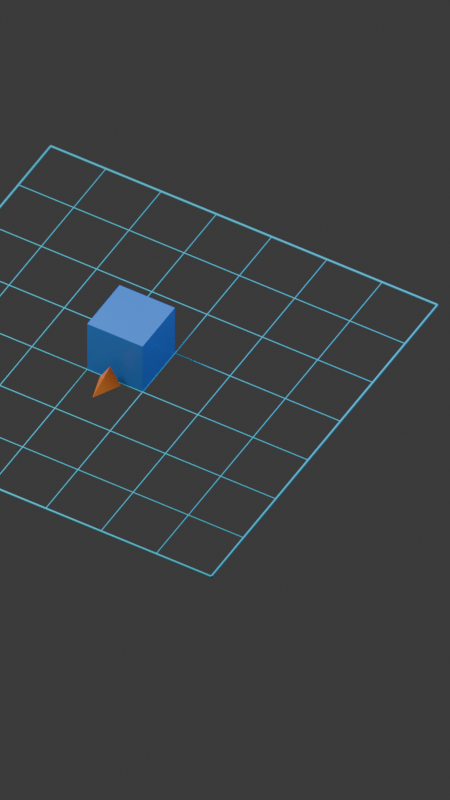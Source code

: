 # Source: PR3D_PizzaFactory_Master.blend  (saved by Blender 5.2.44; exported with 4.5.12 LTS)
import bpy
from mathutils import Matrix  # noqa: F401  (used for matrix-valued properties, if any)

bpy.ops.wm.read_factory_settings(use_empty=True)
scene = bpy.context.scene
scene.name = 'PR3D_PizzaFactory_Master'

# ---- collections
col_00_reference = bpy.data.collections.new('00_REFERENCE'); scene.collection.children.link(col_00_reference)
col_10_gameplay_visuals = bpy.data.collections.new('10_GAMEPLAY_VISUALS'); scene.collection.children.link(col_10_gameplay_visuals)
col_board = bpy.data.collections.new('Board'); col_10_gameplay_visuals.children.link(col_board)
col_rails = bpy.data.collections.new('Rails'); col_10_gameplay_visuals.children.link(col_rails)
col_gates = bpy.data.collections.new('Gates'); col_10_gameplay_visuals.children.link(col_gates)
col_pizza = bpy.data.collections.new('Pizza'); col_10_gameplay_visuals.children.link(col_pizza)
col_containers = bpy.data.collections.new('Containers'); col_10_gameplay_visuals.children.link(col_containers)
col_ice = bpy.data.collections.new('Ice'); col_10_gameplay_visuals.children.link(col_ice)
col_20_environment = bpy.data.collections.new('20_ENVIRONMENT'); scene.collection.children.link(col_20_environment)
col_architecture = bpy.data.collections.new('Architecture'); col_20_environment.children.link(col_architecture)
col_props = bpy.data.collections.new('Props'); col_20_environment.children.link(col_props)
col_80_cameras_lights = bpy.data.collections.new('80_CAMERAS_LIGHTS'); scene.collection.children.link(col_80_cameras_lights)
col_90_export = bpy.data.collections.new('90_EXPORT'); scene.collection.children.link(col_90_export)
col_99_guides = bpy.data.collections.new('99_GUIDES'); scene.collection.children.link(col_99_guides)

# ---- materials (node trees are filled in below, after node groups)
mat_pr3d_mat_probeblue_008 = bpy.data.materials.new('PR3D_MAT_ProbeBlue.008')
mat_pr3d_mat_probeblue_008.diffuse_color = (0.05, 0.25, 0.8, 1.0)
mat_pr3d_mat_forwardorange_008 = bpy.data.materials.new('PR3D_MAT_ForwardOrange.008')
mat_pr3d_mat_forwardorange_008.diffuse_color = (1.0, 0.22, 0.025, 1.0)
mat_pr3d_mat_guide_008 = bpy.data.materials.new('PR3D_MAT_Guide.008')
mat_pr3d_mat_guide_008.diffuse_color = (0.05, 0.6, 0.7, 1.0)

# ---- material node trees
mat_pr3d_mat_probeblue_008.use_nodes = True; mat_pr3d_mat_probeblue_008.node_tree.nodes.clear()
_N = mat_pr3d_mat_probeblue_008.node_tree.nodes; _L = mat_pr3d_mat_probeblue_008.node_tree.links
n0 = _N.new('ShaderNodeBsdfPrincipled'); n0.name = 'Principled BSDF'; n0.location = (-200, 100)
n0.inputs[0].default_value = (0.05, 0.25, 0.8, 1.0)
n0.inputs[1].default_value = 0.15
n0.inputs[2].default_value = 0.3
n0.inputs[10].default_value = 0.005
n1 = _N.new('ShaderNodeOutputMaterial'); n1.name = 'Material Output'; n1.location = (200, 100)
_L.new(n0.outputs[0], n1.inputs[0])
n1.is_active_output = True
mat_pr3d_mat_forwardorange_008.use_nodes = True; mat_pr3d_mat_forwardorange_008.node_tree.nodes.clear()
_N = mat_pr3d_mat_forwardorange_008.node_tree.nodes; _L = mat_pr3d_mat_forwardorange_008.node_tree.links
n0 = _N.new('ShaderNodeBsdfPrincipled'); n0.name = 'Principled BSDF'; n0.location = (-200, 100)
n0.inputs[0].default_value = (1.0, 0.22, 0.025, 1.0)
n0.inputs[2].default_value = 0.32
n0.inputs[10].default_value = 0.005
n1 = _N.new('ShaderNodeOutputMaterial'); n1.name = 'Material Output'; n1.location = (200, 100)
_L.new(n0.outputs[0], n1.inputs[0])
n1.is_active_output = True
mat_pr3d_mat_guide_008.use_nodes = True; mat_pr3d_mat_guide_008.node_tree.nodes.clear()
_N = mat_pr3d_mat_guide_008.node_tree.nodes; _L = mat_pr3d_mat_guide_008.node_tree.links
n0 = _N.new('ShaderNodeBsdfPrincipled'); n0.name = 'Principled BSDF'; n0.location = (-200, 100)
n0.inputs[0].default_value = (0.05, 0.6, 0.7, 1.0)
n0.inputs[2].default_value = 0.8
n0.inputs[10].default_value = 0.005
n1 = _N.new('ShaderNodeOutputMaterial'); n1.name = 'Material Output'; n1.location = (200, 100)
_L.new(n0.outputs[0], n1.inputs[0])
n1.is_active_output = True

# ---- world
world_world = bpy.data.worlds.new('World'); scene.world = world_world
world_world.use_nodes = True; world_world.node_tree.nodes.clear()
_N = world_world.node_tree.nodes; _L = world_world.node_tree.links
n0 = _N.new('ShaderNodeOutputWorld'); n0.name = 'World Output'; n0.location = (200, 100)
n1 = _N.new('ShaderNodeBackground'); n1.name = 'Background'; n1.location = (-200, 100)
n1.inputs[0].default_value = (0.05088, 0.05088, 0.05088, 1.0)
_L.new(n1.outputs[0], n0.inputs[0])
n0.is_active_output = True
world_world.color = (0.012, 0.02, 0.055)
world_world.sun_shadow_jitter_overblur = 0.0

# ---- cameras
cam_pr3d_cam_portrait_data = bpy.data.cameras.new('PR3D_CAM_Portrait_Data')
cam_pr3d_cam_portrait_data.type = 'ORTHO'
cam_pr3d_cam_portrait_data.ortho_scale = 12.5

# ---- lights
light_pr3d_lgt_key_data = bpy.data.lights.new('PR3D_LGT_Key_Data', 'AREA')
light_pr3d_lgt_key_data.energy = 1050.0
light_pr3d_lgt_key_data.shape = 'DISK'
light_pr3d_lgt_key_data.size = 5.0
light_pr3d_lgt_fill_data = bpy.data.lights.new('PR3D_LGT_Fill_Data', 'AREA')
light_pr3d_lgt_fill_data.color = (0.35, 0.55, 1.0)
light_pr3d_lgt_fill_data.energy = 650.0
light_pr3d_lgt_fill_data.size = 4.0

# ---- meshes
me_pr3d_mesh_metercube_1m = bpy.data.meshes.new('PR3D_MESH_MeterCube_1m')
me_pr3d_mesh_metercube_1m.from_pydata([(-0.5, -0.5, 0.0), (-0.5, -0.5, 1.0), (-0.5, 0.5, 0.0), (-0.5, 0.5, 1.0), (0.5, -0.5, 0.0), (0.5, -0.5, 1.0), (0.5, 0.5, 0.0), (0.5, 0.5, 1.0)], [], [(0, 1, 3, 2), (2, 3, 7, 6), (6, 7, 5, 4), (4, 5, 1, 0), (2, 6, 4, 0), (7, 3, 1, 5)])
_uv = me_pr3d_mesh_metercube_1m.uv_layers.new(name='UVMap')
_uv.uv.foreach_set('vector', [0.375, 0.0, 0.625, 0.0, 0.625, 0.25, 0.375, 0.25, 0.375, 0.25, 0.625, 0.25, 0.625, 0.5, 0.375, 0.5, 0.375, 0.5, 0.625, 0.5, 0.625, 0.75, 0.375, 0.75, 0.375, 0.75, 0.625, 0.75, 0.625, 1.0, 0.375, 1.0, 0.125, 0.5, 0.375, 0.5, 0.375, 0.75, 0.125, 0.75, 0.625, 0.5, 0.875, 0.5, 0.875, 0.75, 0.625, 0.75])
me_pr3d_mesh_metercube_1m.materials.append(mat_pr3d_mat_probeblue_008)
me_pr3d_mesh_metercube_1m.update()
me_pr3d_mesh_forwardz = bpy.data.meshes.new('PR3D_MESH_ForwardZ')
me_pr3d_mesh_forwardz.from_pydata([(0.0, -0.645, 0.44), (0.1905, -0.645, 0.11), (-0.1905, -0.645, 0.11), (0.0, -1.195, 0.22)], [], [(0, 3, 1), (0, 1, 2), (1, 3, 2), (2, 3, 0)])
_uv = me_pr3d_mesh_forwardz.uv_layers.new(name='UVMap')
_uv.uv.foreach_set('vector', [0.25, 0.49, 0.25, 0.25, 0.4578, 0.13, 0.75, 0.49, 0.9578, 0.13, 0.5422, 0.13, 0.4578, 0.13, 0.25, 0.25, 0.04215, 0.13, 0.04215, 0.13, 0.25, 0.25, 0.25, 0.49])
me_pr3d_mesh_forwardz.materials.append(mat_pr3d_mat_forwardorange_008)
me_pr3d_mesh_forwardz.update()

# ---- curves / text
cu_pr3d_guide_grid_0_0 = bpy.data.curves.new('PR3D_GUIDE_Grid_0_0', 'CURVE')
cu_pr3d_guide_grid_0_0.dimensions = '3D'
_sp = cu_pr3d_guide_grid_0_0.splines.new('POLY'); _sp.points.add(1)
_sp.points.foreach_set('co', [-3.5, -3.5, 0.0, 1.0, -3.5, 3.5, 0.0, 1.0])
cu_pr3d_guide_grid_0_0.materials.append(mat_pr3d_mat_guide_008)
cu_pr3d_guide_grid_0_0.bevel_depth = 0.018
cu_pr3d_guide_grid_0_0.fill_mode = 'FULL'
cu_pr3d_guide_grid_0_1 = bpy.data.curves.new('PR3D_GUIDE_Grid_0_1', 'CURVE')
cu_pr3d_guide_grid_0_1.dimensions = '3D'
_sp = cu_pr3d_guide_grid_0_1.splines.new('POLY'); _sp.points.add(1)
_sp.points.foreach_set('co', [-3.5, -3.5, 0.0, 1.0, 3.5, -3.5, 0.0, 1.0])
cu_pr3d_guide_grid_0_1.materials.append(mat_pr3d_mat_guide_008)
cu_pr3d_guide_grid_0_1.bevel_depth = 0.018
cu_pr3d_guide_grid_0_1.fill_mode = 'FULL'
cu_pr3d_guide_grid_1_2 = bpy.data.curves.new('PR3D_GUIDE_Grid_1_2', 'CURVE')
cu_pr3d_guide_grid_1_2.dimensions = '3D'
_sp = cu_pr3d_guide_grid_1_2.splines.new('POLY'); _sp.points.add(1)
_sp.points.foreach_set('co', [-2.5, -3.5, 0.0, 1.0, -2.5, 3.5, 0.0, 1.0])
cu_pr3d_guide_grid_1_2.materials.append(mat_pr3d_mat_guide_008)
cu_pr3d_guide_grid_1_2.bevel_depth = 0.008
cu_pr3d_guide_grid_1_2.fill_mode = 'FULL'
cu_pr3d_guide_grid_1_3 = bpy.data.curves.new('PR3D_GUIDE_Grid_1_3', 'CURVE')
cu_pr3d_guide_grid_1_3.dimensions = '3D'
_sp = cu_pr3d_guide_grid_1_3.splines.new('POLY'); _sp.points.add(1)
_sp.points.foreach_set('co', [-3.5, -2.5, 0.0, 1.0, 3.5, -2.5, 0.0, 1.0])
cu_pr3d_guide_grid_1_3.materials.append(mat_pr3d_mat_guide_008)
cu_pr3d_guide_grid_1_3.bevel_depth = 0.008
cu_pr3d_guide_grid_1_3.fill_mode = 'FULL'
cu_pr3d_guide_grid_2_4 = bpy.data.curves.new('PR3D_GUIDE_Grid_2_4', 'CURVE')
cu_pr3d_guide_grid_2_4.dimensions = '3D'
_sp = cu_pr3d_guide_grid_2_4.splines.new('POLY'); _sp.points.add(1)
_sp.points.foreach_set('co', [-1.5, -3.5, 0.0, 1.0, -1.5, 3.5, 0.0, 1.0])
cu_pr3d_guide_grid_2_4.materials.append(mat_pr3d_mat_guide_008)
cu_pr3d_guide_grid_2_4.bevel_depth = 0.008
cu_pr3d_guide_grid_2_4.fill_mode = 'FULL'
cu_pr3d_guide_grid_2_5 = bpy.data.curves.new('PR3D_GUIDE_Grid_2_5', 'CURVE')
cu_pr3d_guide_grid_2_5.dimensions = '3D'
_sp = cu_pr3d_guide_grid_2_5.splines.new('POLY'); _sp.points.add(1)
_sp.points.foreach_set('co', [-3.5, -1.5, 0.0, 1.0, 3.5, -1.5, 0.0, 1.0])
cu_pr3d_guide_grid_2_5.materials.append(mat_pr3d_mat_guide_008)
cu_pr3d_guide_grid_2_5.bevel_depth = 0.008
cu_pr3d_guide_grid_2_5.fill_mode = 'FULL'
cu_pr3d_guide_grid_3_6 = bpy.data.curves.new('PR3D_GUIDE_Grid_3_6', 'CURVE')
cu_pr3d_guide_grid_3_6.dimensions = '3D'
_sp = cu_pr3d_guide_grid_3_6.splines.new('POLY'); _sp.points.add(1)
_sp.points.foreach_set('co', [-0.5, -3.5, 0.0, 1.0, -0.5, 3.5, 0.0, 1.0])
cu_pr3d_guide_grid_3_6.materials.append(mat_pr3d_mat_guide_008)
cu_pr3d_guide_grid_3_6.bevel_depth = 0.008
cu_pr3d_guide_grid_3_6.fill_mode = 'FULL'
cu_pr3d_guide_grid_3_7 = bpy.data.curves.new('PR3D_GUIDE_Grid_3_7', 'CURVE')
cu_pr3d_guide_grid_3_7.dimensions = '3D'
_sp = cu_pr3d_guide_grid_3_7.splines.new('POLY'); _sp.points.add(1)
_sp.points.foreach_set('co', [-3.5, -0.5, 0.0, 1.0, 3.5, -0.5, 0.0, 1.0])
cu_pr3d_guide_grid_3_7.materials.append(mat_pr3d_mat_guide_008)
cu_pr3d_guide_grid_3_7.bevel_depth = 0.008
cu_pr3d_guide_grid_3_7.fill_mode = 'FULL'
cu_pr3d_guide_grid_4_8 = bpy.data.curves.new('PR3D_GUIDE_Grid_4_8', 'CURVE')
cu_pr3d_guide_grid_4_8.dimensions = '3D'
_sp = cu_pr3d_guide_grid_4_8.splines.new('POLY'); _sp.points.add(1)
_sp.points.foreach_set('co', [0.5, -3.5, 0.0, 1.0, 0.5, 3.5, 0.0, 1.0])
cu_pr3d_guide_grid_4_8.materials.append(mat_pr3d_mat_guide_008)
cu_pr3d_guide_grid_4_8.bevel_depth = 0.008
cu_pr3d_guide_grid_4_8.fill_mode = 'FULL'
cu_pr3d_guide_grid_4_9 = bpy.data.curves.new('PR3D_GUIDE_Grid_4_9', 'CURVE')
cu_pr3d_guide_grid_4_9.dimensions = '3D'
_sp = cu_pr3d_guide_grid_4_9.splines.new('POLY'); _sp.points.add(1)
_sp.points.foreach_set('co', [-3.5, 0.5, 0.0, 1.0, 3.5, 0.5, 0.0, 1.0])
cu_pr3d_guide_grid_4_9.materials.append(mat_pr3d_mat_guide_008)
cu_pr3d_guide_grid_4_9.bevel_depth = 0.008
cu_pr3d_guide_grid_4_9.fill_mode = 'FULL'
cu_pr3d_guide_grid_5_10 = bpy.data.curves.new('PR3D_GUIDE_Grid_5_10', 'CURVE')
cu_pr3d_guide_grid_5_10.dimensions = '3D'
_sp = cu_pr3d_guide_grid_5_10.splines.new('POLY'); _sp.points.add(1)
_sp.points.foreach_set('co', [1.5, -3.5, 0.0, 1.0, 1.5, 3.5, 0.0, 1.0])
cu_pr3d_guide_grid_5_10.materials.append(mat_pr3d_mat_guide_008)
cu_pr3d_guide_grid_5_10.bevel_depth = 0.008
cu_pr3d_guide_grid_5_10.fill_mode = 'FULL'
cu_pr3d_guide_grid_5_11 = bpy.data.curves.new('PR3D_GUIDE_Grid_5_11', 'CURVE')
cu_pr3d_guide_grid_5_11.dimensions = '3D'
_sp = cu_pr3d_guide_grid_5_11.splines.new('POLY'); _sp.points.add(1)
_sp.points.foreach_set('co', [-3.5, 1.5, 0.0, 1.0, 3.5, 1.5, 0.0, 1.0])
cu_pr3d_guide_grid_5_11.materials.append(mat_pr3d_mat_guide_008)
cu_pr3d_guide_grid_5_11.bevel_depth = 0.008
cu_pr3d_guide_grid_5_11.fill_mode = 'FULL'
cu_pr3d_guide_grid_6_12 = bpy.data.curves.new('PR3D_GUIDE_Grid_6_12', 'CURVE')
cu_pr3d_guide_grid_6_12.dimensions = '3D'
_sp = cu_pr3d_guide_grid_6_12.splines.new('POLY'); _sp.points.add(1)
_sp.points.foreach_set('co', [2.5, -3.5, 0.0, 1.0, 2.5, 3.5, 0.0, 1.0])
cu_pr3d_guide_grid_6_12.materials.append(mat_pr3d_mat_guide_008)
cu_pr3d_guide_grid_6_12.bevel_depth = 0.008
cu_pr3d_guide_grid_6_12.fill_mode = 'FULL'
cu_pr3d_guide_grid_6_13 = bpy.data.curves.new('PR3D_GUIDE_Grid_6_13', 'CURVE')
cu_pr3d_guide_grid_6_13.dimensions = '3D'
_sp = cu_pr3d_guide_grid_6_13.splines.new('POLY'); _sp.points.add(1)
_sp.points.foreach_set('co', [-3.5, 2.5, 0.0, 1.0, 3.5, 2.5, 0.0, 1.0])
cu_pr3d_guide_grid_6_13.materials.append(mat_pr3d_mat_guide_008)
cu_pr3d_guide_grid_6_13.bevel_depth = 0.008
cu_pr3d_guide_grid_6_13.fill_mode = 'FULL'
cu_pr3d_guide_grid_7_14 = bpy.data.curves.new('PR3D_GUIDE_Grid_7_14', 'CURVE')
cu_pr3d_guide_grid_7_14.dimensions = '3D'
_sp = cu_pr3d_guide_grid_7_14.splines.new('POLY'); _sp.points.add(1)
_sp.points.foreach_set('co', [3.5, -3.5, 0.0, 1.0, 3.5, 3.5, 0.0, 1.0])
cu_pr3d_guide_grid_7_14.materials.append(mat_pr3d_mat_guide_008)
cu_pr3d_guide_grid_7_14.bevel_depth = 0.018
cu_pr3d_guide_grid_7_14.fill_mode = 'FULL'
cu_pr3d_guide_grid_7_15 = bpy.data.curves.new('PR3D_GUIDE_Grid_7_15', 'CURVE')
cu_pr3d_guide_grid_7_15.dimensions = '3D'
_sp = cu_pr3d_guide_grid_7_15.splines.new('POLY'); _sp.points.add(1)
_sp.points.foreach_set('co', [-3.5, 3.5, 0.0, 1.0, 3.5, 3.5, 0.0, 1.0])
cu_pr3d_guide_grid_7_15.materials.append(mat_pr3d_mat_guide_008)
cu_pr3d_guide_grid_7_15.bevel_depth = 0.018
cu_pr3d_guide_grid_7_15.fill_mode = 'FULL'

# ---- objects
ob_pr3d_ref_pizzafactoryconcept = bpy.data.objects.new('PR3D_REF_PizzaFactoryConcept', None)
ob_pr3d_cam_portrait = bpy.data.objects.new('PR3D_CAM_Portrait', cam_pr3d_cam_portrait_data)
ob_pr3d_lgt_key = bpy.data.objects.new('PR3D_LGT_Key', light_pr3d_lgt_key_data)
ob_pr3d_lgt_fill = bpy.data.objects.new('PR3D_LGT_Fill', light_pr3d_lgt_fill_data)
ob_pr3d_export_root = bpy.data.objects.new('PR3D_Export_Root', None)
ob_pr3d_importprobe_root = bpy.data.objects.new('PR3D_ImportProbe_Root', None)
ob_visual_metercube_1m = bpy.data.objects.new('Visual_MeterCube_1m', me_pr3d_mesh_metercube_1m)
ob_visual_forwardz = bpy.data.objects.new('Visual_ForwardZ', me_pr3d_mesh_forwardz)
ob_pr3d_guide_grid_0_0 = bpy.data.objects.new('PR3D_GUIDE_Grid_0_0', cu_pr3d_guide_grid_0_0)
ob_pr3d_guide_grid_0_1 = bpy.data.objects.new('PR3D_GUIDE_Grid_0_1', cu_pr3d_guide_grid_0_1)
ob_pr3d_guide_grid_1_2 = bpy.data.objects.new('PR3D_GUIDE_Grid_1_2', cu_pr3d_guide_grid_1_2)
ob_pr3d_guide_grid_1_3 = bpy.data.objects.new('PR3D_GUIDE_Grid_1_3', cu_pr3d_guide_grid_1_3)
ob_pr3d_guide_grid_2_4 = bpy.data.objects.new('PR3D_GUIDE_Grid_2_4', cu_pr3d_guide_grid_2_4)
ob_pr3d_guide_grid_2_5 = bpy.data.objects.new('PR3D_GUIDE_Grid_2_5', cu_pr3d_guide_grid_2_5)
ob_pr3d_guide_grid_3_6 = bpy.data.objects.new('PR3D_GUIDE_Grid_3_6', cu_pr3d_guide_grid_3_6)
ob_pr3d_guide_grid_3_7 = bpy.data.objects.new('PR3D_GUIDE_Grid_3_7', cu_pr3d_guide_grid_3_7)
ob_pr3d_guide_grid_4_8 = bpy.data.objects.new('PR3D_GUIDE_Grid_4_8', cu_pr3d_guide_grid_4_8)
ob_pr3d_guide_grid_4_9 = bpy.data.objects.new('PR3D_GUIDE_Grid_4_9', cu_pr3d_guide_grid_4_9)
ob_pr3d_guide_grid_5_10 = bpy.data.objects.new('PR3D_GUIDE_Grid_5_10', cu_pr3d_guide_grid_5_10)
ob_pr3d_guide_grid_5_11 = bpy.data.objects.new('PR3D_GUIDE_Grid_5_11', cu_pr3d_guide_grid_5_11)
ob_pr3d_guide_grid_6_12 = bpy.data.objects.new('PR3D_GUIDE_Grid_6_12', cu_pr3d_guide_grid_6_12)
ob_pr3d_guide_grid_6_13 = bpy.data.objects.new('PR3D_GUIDE_Grid_6_13', cu_pr3d_guide_grid_6_13)
ob_pr3d_guide_grid_7_14 = bpy.data.objects.new('PR3D_GUIDE_Grid_7_14', cu_pr3d_guide_grid_7_14)
ob_pr3d_guide_grid_7_15 = bpy.data.objects.new('PR3D_GUIDE_Grid_7_15', cu_pr3d_guide_grid_7_15)
ob_pr3d_guide_origin = bpy.data.objects.new('PR3D_Guide_Origin', None)

# ---- transforms, parenting, visibility, modifiers, constraints
ob_pr3d_ref_pizzafactoryconcept.location = (7.5, 0.0, 0.02)
ob_pr3d_ref_pizzafactoryconcept.empty_display_type = 'IMAGE'
ob_pr3d_ref_pizzafactoryconcept.empty_display_size = 5.5
ob_pr3d_ref_pizzafactoryconcept.color = (1.0, 1.0, 1.0, 0.8)
ob_pr3d_cam_portrait.location = (8.6, -11.8, 13.5)
ob_pr3d_cam_portrait.rotation_euler = (0.7916, 5.138e-09, 0.5291)
ob_pr3d_lgt_key.location = (-4.0, -4.0, 9.0)
ob_pr3d_lgt_key.rotation_euler = (0.5611, 1.672e-08, -0.7854)
ob_pr3d_lgt_fill.location = (5.0, 3.0, 7.0)
ob_pr3d_lgt_fill.rotation_euler = (0.6945, -4.834e-08, 2.111)
ob_pr3d_export_root.location = (0.0, 0.0, 0.0)
ob_pr3d_export_root.empty_display_type = 'CUBE'
ob_pr3d_export_root.empty_display_size = 0.25
ob_pr3d_importprobe_root.parent = ob_pr3d_export_root
ob_pr3d_importprobe_root.location = (0.0, 0.0, 0.0)
ob_pr3d_importprobe_root.empty_display_type = 'ARROWS'
ob_pr3d_importprobe_root.empty_display_size = 0.35
ob_visual_metercube_1m.parent = ob_pr3d_importprobe_root
ob_visual_metercube_1m.location = (0.0, 0.0, 0.0)
ob_visual_forwardz.parent = ob_pr3d_importprobe_root
ob_visual_forwardz.location = (0.0, 0.0, 0.0)
ob_pr3d_guide_grid_0_0.location = (0.0, 0.0, 0.0)
ob_pr3d_guide_grid_0_1.location = (0.0, 0.0, 0.0)
ob_pr3d_guide_grid_1_2.location = (0.0, 0.0, 0.0)
ob_pr3d_guide_grid_1_3.location = (0.0, 0.0, 0.0)
ob_pr3d_guide_grid_2_4.location = (0.0, 0.0, 0.0)
ob_pr3d_guide_grid_2_5.location = (0.0, 0.0, 0.0)
ob_pr3d_guide_grid_3_6.location = (0.0, 0.0, 0.0)
ob_pr3d_guide_grid_3_7.location = (0.0, 0.0, 0.0)
ob_pr3d_guide_grid_4_8.location = (0.0, 0.0, 0.0)
ob_pr3d_guide_grid_4_9.location = (0.0, 0.0, 0.0)
ob_pr3d_guide_grid_5_10.location = (0.0, 0.0, 0.0)
ob_pr3d_guide_grid_5_11.location = (0.0, 0.0, 0.0)
ob_pr3d_guide_grid_6_12.location = (0.0, 0.0, 0.0)
ob_pr3d_guide_grid_6_13.location = (0.0, 0.0, 0.0)
ob_pr3d_guide_grid_7_14.location = (0.0, 0.0, 0.0)
ob_pr3d_guide_grid_7_15.location = (0.0, 0.0, 0.0)
ob_pr3d_guide_origin.location = (0.0, 0.0, 0.0)
ob_pr3d_guide_origin.empty_display_size = 0.6

# ---- collection membership
col_00_reference.objects.link(ob_pr3d_ref_pizzafactoryconcept)
col_80_cameras_lights.objects.link(ob_pr3d_cam_portrait)
col_80_cameras_lights.objects.link(ob_pr3d_lgt_key)
col_80_cameras_lights.objects.link(ob_pr3d_lgt_fill)
col_90_export.objects.link(ob_pr3d_export_root)
col_90_export.objects.link(ob_pr3d_importprobe_root)
col_90_export.objects.link(ob_visual_metercube_1m)
col_90_export.objects.link(ob_visual_forwardz)
col_99_guides.objects.link(ob_pr3d_guide_grid_0_0)
col_99_guides.objects.link(ob_pr3d_guide_grid_0_1)
col_99_guides.objects.link(ob_pr3d_guide_grid_1_2)
col_99_guides.objects.link(ob_pr3d_guide_grid_1_3)
col_99_guides.objects.link(ob_pr3d_guide_grid_2_4)
col_99_guides.objects.link(ob_pr3d_guide_grid_2_5)
col_99_guides.objects.link(ob_pr3d_guide_grid_3_6)
col_99_guides.objects.link(ob_pr3d_guide_grid_3_7)
col_99_guides.objects.link(ob_pr3d_guide_grid_4_8)
col_99_guides.objects.link(ob_pr3d_guide_grid_4_9)
col_99_guides.objects.link(ob_pr3d_guide_grid_5_10)
col_99_guides.objects.link(ob_pr3d_guide_grid_5_11)
col_99_guides.objects.link(ob_pr3d_guide_grid_6_12)
col_99_guides.objects.link(ob_pr3d_guide_grid_6_13)
col_99_guides.objects.link(ob_pr3d_guide_grid_7_14)
col_99_guides.objects.link(ob_pr3d_guide_grid_7_15)
col_99_guides.objects.link(ob_pr3d_guide_origin)

# ---- scene / render settings (as saved in the file)
scene.camera = ob_pr3d_cam_portrait
scene.frame_start = 1; scene.frame_end = 250; scene.frame_set(1)
scene.render.engine = 'BLENDER_EEVEE_NEXT'
scene.render.resolution_x = 1080
scene.render.resolution_y = 1920
scene.render.resolution_percentage = 50
scene.render.bake_bias = 0.0
scene.render.bake_samples = 0
scene.render.compositor_device = 'GPU'
scene.eevee.use_volume_custom_range = False
scene.eevee.fast_gi_thickness_near = 0.1
scene.eevee.fast_gi_thickness_far = 0.0
scene.eevee.ray_tracing_options.screen_trace_thickness = 0.1
bpy.context.view_layer.update()
